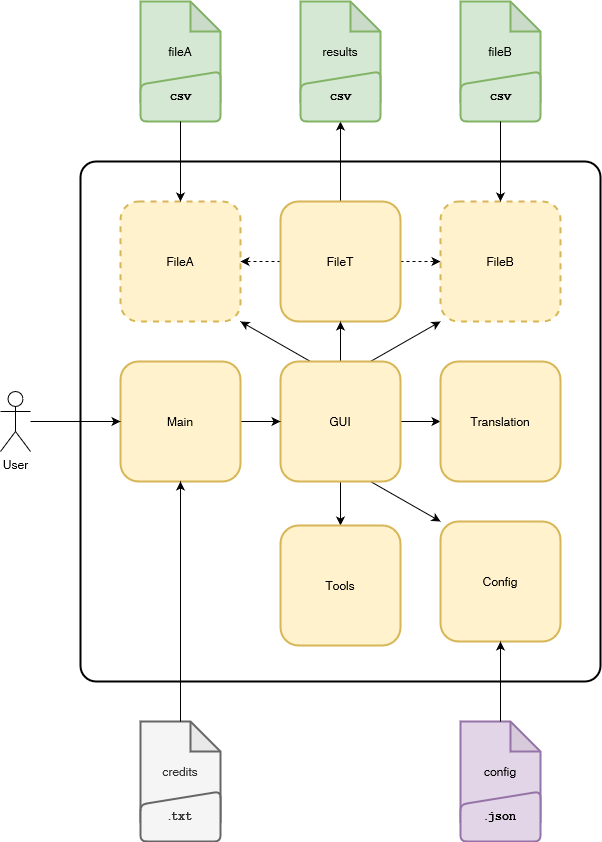

The diagram above was exported from draw.io. Its source (the exported page's mxGraphModel, read from the mxfile embedded in the PNG):
<mxGraphModel dx="1593" dy="2038" grid="1" gridSize="10" guides="1" tooltips="1" connect="1" arrows="1" fold="1" page="1" pageScale="1" pageWidth="827" pageHeight="1169" math="0" shadow="0">
  <root>
    <mxCell id="0" />
    <mxCell id="1" parent="0" />
    <mxCell id="hb75nXnFPQQFzLj9aZLU-49" value="" style="rounded=1;whiteSpace=wrap;html=1;arcSize=3;fillColor=none;strokeWidth=2;" vertex="1" parent="1">
      <mxGeometry x="280" y="160" width="520" height="520" as="geometry" />
    </mxCell>
    <mxCell id="hb75nXnFPQQFzLj9aZLU-10" style="rounded=0;orthogonalLoop=1;jettySize=auto;html=1;exitX=1;exitY=0.5;exitDx=0;exitDy=0;entryX=0;entryY=0.5;entryDx=0;entryDy=0;dashed=1;" edge="1" parent="1" source="hb75nXnFPQQFzLj9aZLU-6" target="hb75nXnFPQQFzLj9aZLU-7">
      <mxGeometry relative="1" as="geometry" />
    </mxCell>
    <mxCell id="hb75nXnFPQQFzLj9aZLU-12" style="rounded=0;orthogonalLoop=1;jettySize=auto;html=1;exitX=0;exitY=0.5;exitDx=0;exitDy=0;entryX=1;entryY=0.5;entryDx=0;entryDy=0;dashed=1;" edge="1" parent="1" source="hb75nXnFPQQFzLj9aZLU-6" target="hb75nXnFPQQFzLj9aZLU-11">
      <mxGeometry relative="1" as="geometry" />
    </mxCell>
    <mxCell id="hb75nXnFPQQFzLj9aZLU-61" style="edgeStyle=orthogonalEdgeStyle;rounded=0;orthogonalLoop=1;jettySize=auto;html=1;" edge="1" parent="1" source="hb75nXnFPQQFzLj9aZLU-6">
      <mxGeometry relative="1" as="geometry">
        <mxPoint x="540" y="120" as="targetPoint" />
      </mxGeometry>
    </mxCell>
    <mxCell id="hb75nXnFPQQFzLj9aZLU-6" value="FileT" style="rounded=1;whiteSpace=wrap;html=1;strokeWidth=2;fillColor=#fff2cc;strokeColor=#d6b656;" vertex="1" parent="1">
      <mxGeometry x="480" y="200" width="120" height="120" as="geometry" />
    </mxCell>
    <mxCell id="hb75nXnFPQQFzLj9aZLU-7" value="FileB" style="rounded=1;whiteSpace=wrap;html=1;strokeWidth=2;fillColor=#fff2cc;strokeColor=#d6b656;dashed=1;" vertex="1" parent="1">
      <mxGeometry x="640" y="200" width="120" height="120" as="geometry" />
    </mxCell>
    <mxCell id="hb75nXnFPQQFzLj9aZLU-11" value="FileA" style="rounded=1;whiteSpace=wrap;html=1;strokeWidth=2;fillColor=#fff2cc;strokeColor=#d6b656;dashed=1;" vertex="1" parent="1">
      <mxGeometry x="320" y="200" width="120" height="120" as="geometry" />
    </mxCell>
    <mxCell id="hb75nXnFPQQFzLj9aZLU-16" style="rounded=0;orthogonalLoop=1;jettySize=auto;html=1;exitX=0.25;exitY=0;exitDx=0;exitDy=0;entryX=1;entryY=1;entryDx=0;entryDy=0;" edge="1" parent="1" source="hb75nXnFPQQFzLj9aZLU-15" target="hb75nXnFPQQFzLj9aZLU-11">
      <mxGeometry relative="1" as="geometry" />
    </mxCell>
    <mxCell id="hb75nXnFPQQFzLj9aZLU-21" style="rounded=0;orthogonalLoop=1;jettySize=auto;html=1;exitX=0.75;exitY=1;exitDx=0;exitDy=0;entryX=0;entryY=0;entryDx=0;entryDy=0;" edge="1" parent="1" source="hb75nXnFPQQFzLj9aZLU-15" target="hb75nXnFPQQFzLj9aZLU-20">
      <mxGeometry relative="1" as="geometry">
        <mxPoint x="640" y="560" as="targetPoint" />
      </mxGeometry>
    </mxCell>
    <mxCell id="hb75nXnFPQQFzLj9aZLU-26" style="edgeStyle=orthogonalEdgeStyle;rounded=0;orthogonalLoop=1;jettySize=auto;html=1;entryX=0.5;entryY=0;entryDx=0;entryDy=0;" edge="1" parent="1" source="hb75nXnFPQQFzLj9aZLU-15" target="hb75nXnFPQQFzLj9aZLU-24">
      <mxGeometry relative="1" as="geometry" />
    </mxCell>
    <mxCell id="hb75nXnFPQQFzLj9aZLU-28" style="rounded=0;orthogonalLoop=1;jettySize=auto;html=1;exitX=0.75;exitY=0;exitDx=0;exitDy=0;entryX=0;entryY=1;entryDx=0;entryDy=0;" edge="1" parent="1" source="hb75nXnFPQQFzLj9aZLU-15" target="hb75nXnFPQQFzLj9aZLU-7">
      <mxGeometry relative="1" as="geometry" />
    </mxCell>
    <mxCell id="hb75nXnFPQQFzLj9aZLU-29" style="edgeStyle=orthogonalEdgeStyle;rounded=0;orthogonalLoop=1;jettySize=auto;html=1;entryX=0.5;entryY=1;entryDx=0;entryDy=0;" edge="1" parent="1" source="hb75nXnFPQQFzLj9aZLU-15" target="hb75nXnFPQQFzLj9aZLU-6">
      <mxGeometry relative="1" as="geometry" />
    </mxCell>
    <mxCell id="hb75nXnFPQQFzLj9aZLU-56" style="edgeStyle=orthogonalEdgeStyle;rounded=0;orthogonalLoop=1;jettySize=auto;html=1;entryX=0;entryY=0.5;entryDx=0;entryDy=0;" edge="1" parent="1" source="hb75nXnFPQQFzLj9aZLU-15" target="hb75nXnFPQQFzLj9aZLU-22">
      <mxGeometry relative="1" as="geometry" />
    </mxCell>
    <mxCell id="hb75nXnFPQQFzLj9aZLU-15" value="GUI" style="rounded=1;whiteSpace=wrap;html=1;strokeWidth=2;fillColor=#fff2cc;strokeColor=#d6b656;" vertex="1" parent="1">
      <mxGeometry x="480" y="360" width="120" height="120" as="geometry" />
    </mxCell>
    <mxCell id="hb75nXnFPQQFzLj9aZLU-19" style="edgeStyle=orthogonalEdgeStyle;rounded=0;orthogonalLoop=1;jettySize=auto;html=1;entryX=0;entryY=0.5;entryDx=0;entryDy=0;" edge="1" parent="1" source="hb75nXnFPQQFzLj9aZLU-18" target="hb75nXnFPQQFzLj9aZLU-15">
      <mxGeometry relative="1" as="geometry" />
    </mxCell>
    <mxCell id="hb75nXnFPQQFzLj9aZLU-18" value="Main" style="rounded=1;whiteSpace=wrap;html=1;strokeWidth=2;fillColor=#fff2cc;strokeColor=#d6b656;" vertex="1" parent="1">
      <mxGeometry x="320" y="360" width="120" height="120" as="geometry" />
    </mxCell>
    <mxCell id="hb75nXnFPQQFzLj9aZLU-20" value="Config" style="rounded=1;whiteSpace=wrap;html=1;strokeWidth=2;fillColor=#fff2cc;strokeColor=#d6b656;" vertex="1" parent="1">
      <mxGeometry x="640" y="520" width="120" height="120" as="geometry" />
    </mxCell>
    <mxCell id="hb75nXnFPQQFzLj9aZLU-22" value="Translation" style="rounded=1;whiteSpace=wrap;html=1;strokeWidth=2;fillColor=#fff2cc;strokeColor=#d6b656;" vertex="1" parent="1">
      <mxGeometry x="640" y="360" width="120" height="120" as="geometry" />
    </mxCell>
    <mxCell id="hb75nXnFPQQFzLj9aZLU-24" value="Tools" style="rounded=1;whiteSpace=wrap;html=1;strokeWidth=2;fillColor=#fff2cc;strokeColor=#d6b656;" vertex="1" parent="1">
      <mxGeometry x="480" y="524" width="120" height="120" as="geometry" />
    </mxCell>
    <mxCell id="hb75nXnFPQQFzLj9aZLU-62" style="edgeStyle=orthogonalEdgeStyle;rounded=0;orthogonalLoop=1;jettySize=auto;html=1;" edge="1" parent="1" source="hb75nXnFPQQFzLj9aZLU-33" target="hb75nXnFPQQFzLj9aZLU-18">
      <mxGeometry relative="1" as="geometry" />
    </mxCell>
    <mxCell id="hb75nXnFPQQFzLj9aZLU-33" value="User" style="shape=umlActor;verticalLabelPosition=bottom;verticalAlign=top;html=1;outlineConnect=0;" vertex="1" parent="1">
      <mxGeometry x="200" y="390" width="30" height="60" as="geometry" />
    </mxCell>
    <mxCell id="hb75nXnFPQQFzLj9aZLU-34" value="" style="group;strokeWidth=2;" vertex="1" connectable="0" parent="1">
      <mxGeometry x="660" y="720" width="80" height="120" as="geometry" />
    </mxCell>
    <mxCell id="hb75nXnFPQQFzLj9aZLU-35" value="config" style="shape=note;whiteSpace=wrap;html=1;backgroundOutline=1;darkOpacity=0.05;strokeWidth=2;fillColor=#e1d5e7;strokeColor=#9673a6;" vertex="1" parent="hb75nXnFPQQFzLj9aZLU-34">
      <mxGeometry width="80" height="100" as="geometry" />
    </mxCell>
    <mxCell id="hb75nXnFPQQFzLj9aZLU-36" value=".&lt;font face=&quot;Courier New&quot;&gt;&lt;b&gt;json&lt;/b&gt;&lt;/font&gt;" style="html=1;strokeWidth=2;shape=manualInput;whiteSpace=wrap;rounded=1;size=13;arcSize=12;fillColor=#e1d5e7;strokeColor=#9673a6;" vertex="1" parent="hb75nXnFPQQFzLj9aZLU-34">
      <mxGeometry y="70" width="80" height="50" as="geometry" />
    </mxCell>
    <mxCell id="hb75nXnFPQQFzLj9aZLU-37" value="" style="group;strokeWidth=2;" vertex="1" connectable="0" parent="1">
      <mxGeometry x="340" width="80" height="120" as="geometry" />
    </mxCell>
    <mxCell id="hb75nXnFPQQFzLj9aZLU-38" value="fileA" style="shape=note;whiteSpace=wrap;html=1;backgroundOutline=1;darkOpacity=0.05;strokeWidth=2;fillColor=#d5e8d4;strokeColor=#82b366;" vertex="1" parent="hb75nXnFPQQFzLj9aZLU-37">
      <mxGeometry width="80" height="100" as="geometry" />
    </mxCell>
    <mxCell id="hb75nXnFPQQFzLj9aZLU-39" value="&lt;font face=&quot;Courier New&quot;&gt;&lt;b&gt;csv&lt;/b&gt;&lt;/font&gt;" style="html=1;strokeWidth=2;shape=manualInput;whiteSpace=wrap;rounded=1;size=13;arcSize=12;fillColor=#d5e8d4;strokeColor=#82b366;" vertex="1" parent="hb75nXnFPQQFzLj9aZLU-37">
      <mxGeometry y="70" width="80" height="50" as="geometry" />
    </mxCell>
    <mxCell id="hb75nXnFPQQFzLj9aZLU-40" value="" style="group;strokeWidth=2;" vertex="1" connectable="0" parent="1">
      <mxGeometry x="660" width="80" height="120" as="geometry" />
    </mxCell>
    <mxCell id="hb75nXnFPQQFzLj9aZLU-41" value="fileB" style="shape=note;whiteSpace=wrap;html=1;backgroundOutline=1;darkOpacity=0.05;strokeWidth=2;fillColor=#d5e8d4;strokeColor=#82b366;" vertex="1" parent="hb75nXnFPQQFzLj9aZLU-40">
      <mxGeometry width="80" height="100" as="geometry" />
    </mxCell>
    <mxCell id="hb75nXnFPQQFzLj9aZLU-42" value="&lt;font face=&quot;Courier New&quot;&gt;&lt;b&gt;csv&lt;/b&gt;&lt;/font&gt;" style="html=1;strokeWidth=2;shape=manualInput;whiteSpace=wrap;rounded=1;size=13;arcSize=12;fillColor=#d5e8d4;strokeColor=#82b366;" vertex="1" parent="hb75nXnFPQQFzLj9aZLU-40">
      <mxGeometry y="70" width="80" height="50" as="geometry" />
    </mxCell>
    <mxCell id="hb75nXnFPQQFzLj9aZLU-43" value="" style="group;strokeWidth=2;" vertex="1" connectable="0" parent="1">
      <mxGeometry x="340" y="720" width="80" height="120" as="geometry" />
    </mxCell>
    <mxCell id="hb75nXnFPQQFzLj9aZLU-44" value="credits" style="shape=note;whiteSpace=wrap;html=1;backgroundOutline=1;darkOpacity=0.05;strokeWidth=2;fillColor=#f5f5f5;strokeColor=#666666;fontColor=#333333;" vertex="1" parent="hb75nXnFPQQFzLj9aZLU-43">
      <mxGeometry width="80" height="100" as="geometry" />
    </mxCell>
    <mxCell id="hb75nXnFPQQFzLj9aZLU-45" value=".&lt;font face=&quot;Courier New&quot;&gt;&lt;b&gt;txt&lt;/b&gt;&lt;/font&gt;" style="html=1;strokeWidth=2;shape=manualInput;whiteSpace=wrap;rounded=1;size=13;arcSize=12;fillColor=#f5f5f5;strokeColor=#666666;fontColor=#333333;" vertex="1" parent="hb75nXnFPQQFzLj9aZLU-43">
      <mxGeometry y="70" width="80" height="50" as="geometry" />
    </mxCell>
    <mxCell id="hb75nXnFPQQFzLj9aZLU-46" value="" style="group;strokeWidth=2;" vertex="1" connectable="0" parent="1">
      <mxGeometry x="500" width="80" height="120" as="geometry" />
    </mxCell>
    <mxCell id="hb75nXnFPQQFzLj9aZLU-47" value="results" style="shape=note;whiteSpace=wrap;html=1;backgroundOutline=1;darkOpacity=0.05;strokeWidth=2;fillColor=#d5e8d4;strokeColor=#82b366;" vertex="1" parent="hb75nXnFPQQFzLj9aZLU-46">
      <mxGeometry width="80" height="100" as="geometry" />
    </mxCell>
    <mxCell id="hb75nXnFPQQFzLj9aZLU-48" value="&lt;font face=&quot;Courier New&quot;&gt;&lt;b&gt;csv&lt;/b&gt;&lt;/font&gt;" style="html=1;strokeWidth=2;shape=manualInput;whiteSpace=wrap;rounded=1;size=13;arcSize=12;fillColor=#d5e8d4;strokeColor=#82b366;" vertex="1" parent="hb75nXnFPQQFzLj9aZLU-46">
      <mxGeometry y="70" width="80" height="50" as="geometry" />
    </mxCell>
    <mxCell id="hb75nXnFPQQFzLj9aZLU-58" style="edgeStyle=orthogonalEdgeStyle;rounded=0;orthogonalLoop=1;jettySize=auto;html=1;entryX=0.5;entryY=0;entryDx=0;entryDy=0;" edge="1" parent="1" source="hb75nXnFPQQFzLj9aZLU-39" target="hb75nXnFPQQFzLj9aZLU-11">
      <mxGeometry relative="1" as="geometry" />
    </mxCell>
    <mxCell id="hb75nXnFPQQFzLj9aZLU-60" style="edgeStyle=orthogonalEdgeStyle;rounded=0;orthogonalLoop=1;jettySize=auto;html=1;entryX=0.5;entryY=0;entryDx=0;entryDy=0;" edge="1" parent="1" source="hb75nXnFPQQFzLj9aZLU-42" target="hb75nXnFPQQFzLj9aZLU-7">
      <mxGeometry relative="1" as="geometry" />
    </mxCell>
    <mxCell id="hb75nXnFPQQFzLj9aZLU-63" style="edgeStyle=orthogonalEdgeStyle;rounded=0;orthogonalLoop=1;jettySize=auto;html=1;entryX=0.5;entryY=1;entryDx=0;entryDy=0;" edge="1" parent="1" source="hb75nXnFPQQFzLj9aZLU-35" target="hb75nXnFPQQFzLj9aZLU-20">
      <mxGeometry relative="1" as="geometry" />
    </mxCell>
    <mxCell id="hb75nXnFPQQFzLj9aZLU-64" style="edgeStyle=orthogonalEdgeStyle;rounded=0;orthogonalLoop=1;jettySize=auto;html=1;entryX=0.5;entryY=1;entryDx=0;entryDy=0;" edge="1" parent="1" source="hb75nXnFPQQFzLj9aZLU-44" target="hb75nXnFPQQFzLj9aZLU-18">
      <mxGeometry relative="1" as="geometry" />
    </mxCell>
  </root>
</mxGraphModel>